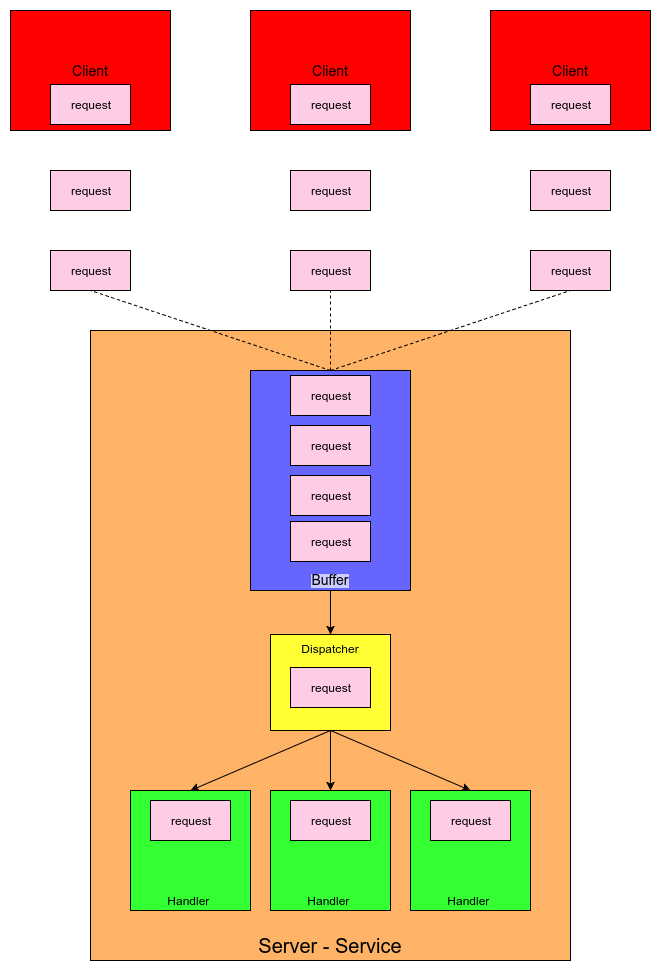

The diagram above was exported from draw.io. Its source (the exported page's mxGraphModel, read from the mxfile embedded in the PNG):
<mxGraphModel dx="786" dy="705" grid="1" gridSize="10" guides="1" tooltips="1" connect="1" arrows="1" fold="1" page="1" pageScale="1" pageWidth="850" pageHeight="1100" background="#ffffff" math="0" shadow="0">
  <root>
    <mxCell id="0" />
    <mxCell id="1" parent="0" />
    <mxCell id="15" value="&lt;font style=&quot;font-size: 20px&quot;&gt;Server - Service&lt;/font&gt;" style="whiteSpace=wrap;html=1;fillColor=#FFB366;verticalAlign=bottom;" vertex="1" parent="1">
      <mxGeometry x="120" y="360" width="480" height="630" as="geometry" />
    </mxCell>
    <mxCell id="13" value="&lt;span style=&quot;background-color: rgb(204 , 204 , 255)&quot;&gt;&lt;font style=&quot;font-size: 14px&quot;&gt;Buffer&lt;/font&gt;&lt;/span&gt;" style="whiteSpace=wrap;html=1;fillColor=#6666FF;verticalAlign=bottom;" vertex="1" parent="1">
      <mxGeometry x="280" y="400" width="160" height="220" as="geometry" />
    </mxCell>
    <mxCell id="3" value="&lt;font style=&quot;font-size: 14px&quot;&gt;Client&lt;/font&gt;" style="whiteSpace=wrap;html=1;fillColor=#FF0000;" vertex="1" parent="1">
      <mxGeometry x="280" y="40" width="160" height="120" as="geometry" />
    </mxCell>
    <mxCell id="6" value="request" style="whiteSpace=wrap;html=1;fillColor=#FFCCE6;" vertex="1" parent="1">
      <mxGeometry x="320" y="200" width="80" height="40" as="geometry" />
    </mxCell>
    <mxCell id="7" value="&lt;font style=&quot;font-size: 14px&quot;&gt;Client&lt;/font&gt;" style="whiteSpace=wrap;html=1;fillColor=#FF0000;" vertex="1" parent="1">
      <mxGeometry x="520" y="40" width="160" height="120" as="geometry" />
    </mxCell>
    <mxCell id="8" value="&lt;font style=&quot;font-size: 14px&quot;&gt;Client&lt;/font&gt;" style="whiteSpace=wrap;html=1;fillColor=#FF0000;" vertex="1" parent="1">
      <mxGeometry x="40" y="40" width="160" height="120" as="geometry" />
    </mxCell>
    <mxCell id="9" value="request" style="whiteSpace=wrap;html=1;fillColor=#FFCCE6;" vertex="1" parent="1">
      <mxGeometry x="80" y="280" width="80" height="40" as="geometry" />
    </mxCell>
    <mxCell id="10" value="request" style="whiteSpace=wrap;html=1;fillColor=#FFCCE6;" vertex="1" parent="1">
      <mxGeometry x="560" y="280" width="80" height="40" as="geometry" />
    </mxCell>
    <mxCell id="11" value="&lt;span style=&quot;font-weight: normal&quot;&gt;request&lt;/span&gt;" style="whiteSpace=wrap;html=1;fillColor=#FFCCE6;fontStyle=1" vertex="1" parent="1">
      <mxGeometry x="320" y="280" width="80" height="40" as="geometry" />
    </mxCell>
    <mxCell id="20" value="" style="endArrow=none;dashed=1;html=1;entryX=0.5;entryY=1;" edge="1" parent="1" source="13" target="11">
      <mxGeometry width="50" height="50" relative="1" as="geometry">
        <mxPoint x="140" y="460" as="sourcePoint" />
        <mxPoint x="190" y="410" as="targetPoint" />
      </mxGeometry>
    </mxCell>
    <mxCell id="21" value="" style="endArrow=none;dashed=1;html=1;entryX=0.5;entryY=1;exitX=0.5;exitY=0;" edge="1" parent="1" source="13" target="10">
      <mxGeometry x="370" y="330" width="50" height="50" as="geometry">
        <mxPoint x="370" y="410" as="sourcePoint" />
        <mxPoint x="370" y="330" as="targetPoint" />
      </mxGeometry>
    </mxCell>
    <mxCell id="22" value="" style="endArrow=none;dashed=1;html=1;entryX=0.5;entryY=1;exitX=0.5;exitY=0;" edge="1" parent="1" source="13" target="9">
      <mxGeometry x="370" y="330" width="50" height="50" as="geometry">
        <mxPoint x="370" y="410" as="sourcePoint" />
        <mxPoint x="370" y="330" as="targetPoint" />
      </mxGeometry>
    </mxCell>
    <mxCell id="24" value="request" style="whiteSpace=wrap;html=1;fillColor=#FFCCE6;" vertex="1" parent="1">
      <mxGeometry x="320" y="405" width="80" height="40" as="geometry" />
    </mxCell>
    <mxCell id="25" value="request" style="whiteSpace=wrap;html=1;fillColor=#FFCCE6;" vertex="1" parent="1">
      <mxGeometry x="320" y="505" width="80" height="40" as="geometry" />
    </mxCell>
    <mxCell id="27" value="request" style="whiteSpace=wrap;html=1;fillColor=#FFCCE6;" vertex="1" parent="1">
      <mxGeometry x="320" y="551" width="80" height="40" as="geometry" />
    </mxCell>
    <mxCell id="26" value="request" style="whiteSpace=wrap;html=1;fillColor=#FFCCE6;" vertex="1" parent="1">
      <mxGeometry x="320" y="455" width="80" height="40" as="geometry" />
    </mxCell>
    <mxCell id="29" style="edgeStyle=orthogonalEdgeStyle;rounded=0;html=1;exitX=0.5;exitY=1;entryX=0.5;entryY=1;jettySize=auto;orthogonalLoop=1;" edge="1" parent="1" source="27" target="27">
      <mxGeometry relative="1" as="geometry" />
    </mxCell>
    <mxCell id="31" value="Dispatcher" style="whiteSpace=wrap;html=1;fillColor=#FFFF33;verticalAlign=top;" vertex="1" parent="1">
      <mxGeometry x="300" y="664" width="120" height="96" as="geometry" />
    </mxCell>
    <mxCell id="30" value="request" style="whiteSpace=wrap;html=1;fillColor=#FFCCE6;" vertex="1" parent="1">
      <mxGeometry x="320" y="697" width="80" height="40" as="geometry" />
    </mxCell>
    <mxCell id="32" value="" style="endArrow=classic;html=1;exitX=0.5;exitY=1;entryX=0.5;entryY=0;" edge="1" parent="1" source="13" target="31">
      <mxGeometry width="50" height="50" relative="1" as="geometry">
        <mxPoint x="390" y="650" as="sourcePoint" />
        <mxPoint x="440" y="600" as="targetPoint" />
      </mxGeometry>
    </mxCell>
    <mxCell id="33" value="request" style="whiteSpace=wrap;html=1;fillColor=#FFCCE6;" vertex="1" parent="1">
      <mxGeometry x="80" y="114" width="80" height="40" as="geometry" />
    </mxCell>
    <mxCell id="34" value="request" style="whiteSpace=wrap;html=1;fillColor=#FFCCE6;" vertex="1" parent="1">
      <mxGeometry x="320" y="114" width="80" height="40" as="geometry" />
    </mxCell>
    <mxCell id="35" value="request" style="whiteSpace=wrap;html=1;fillColor=#FFCCE6;" vertex="1" parent="1">
      <mxGeometry x="560" y="114" width="80" height="40" as="geometry" />
    </mxCell>
    <mxCell id="36" value="request" style="whiteSpace=wrap;html=1;fillColor=#FFCCE6;" vertex="1" parent="1">
      <mxGeometry x="560" y="200" width="80" height="40" as="geometry" />
    </mxCell>
    <mxCell id="38" value="request" style="whiteSpace=wrap;html=1;fillColor=#FFCCE6;" vertex="1" parent="1">
      <mxGeometry x="80" y="200" width="80" height="40" as="geometry" />
    </mxCell>
    <mxCell id="39" value="Handler&amp;nbsp;" style="whiteSpace=wrap;html=1;fillColor=#33FF33;verticalAlign=bottom;" vertex="1" parent="1">
      <mxGeometry x="160" y="820" width="120" height="120" as="geometry" />
    </mxCell>
    <mxCell id="40" value="Handler&amp;nbsp;" style="whiteSpace=wrap;html=1;fillColor=#33FF33;verticalAlign=bottom;" vertex="1" parent="1">
      <mxGeometry x="300" y="820" width="120" height="120" as="geometry" />
    </mxCell>
    <mxCell id="42" value="Handler&amp;nbsp;" style="whiteSpace=wrap;html=1;fillColor=#33FF33;verticalAlign=bottom;" vertex="1" parent="1">
      <mxGeometry x="440" y="820" width="120" height="120" as="geometry" />
    </mxCell>
    <mxCell id="43" value="" style="endArrow=classic;html=1;entryX=0.5;entryY=0;exitX=0.5;exitY=1;" edge="1" parent="1" source="31" target="40">
      <mxGeometry width="50" height="50" relative="1" as="geometry">
        <mxPoint x="350" y="790" as="sourcePoint" />
        <mxPoint x="400" y="740" as="targetPoint" />
      </mxGeometry>
    </mxCell>
    <mxCell id="44" value="" style="endArrow=classic;html=1;exitX=0.5;exitY=1;entryX=0.5;entryY=0;" edge="1" parent="1" source="31" target="42">
      <mxGeometry x="370" y="770" width="50" height="50" as="geometry">
        <mxPoint x="370" y="770" as="sourcePoint" />
        <mxPoint x="370" y="830" as="targetPoint" />
      </mxGeometry>
    </mxCell>
    <mxCell id="45" value="" style="endArrow=classic;html=1;exitX=0.5;exitY=1;entryX=0.5;entryY=0;" edge="1" parent="1" source="31" target="39">
      <mxGeometry x="380" y="780" width="50" height="50" as="geometry">
        <mxPoint x="370" y="770" as="sourcePoint" />
        <mxPoint x="510" y="830" as="targetPoint" />
      </mxGeometry>
    </mxCell>
    <mxCell id="46" value="request" style="whiteSpace=wrap;html=1;fillColor=#FFCCE6;" vertex="1" parent="1">
      <mxGeometry x="320" y="830" width="80" height="40" as="geometry" />
    </mxCell>
    <mxCell id="47" value="request" style="whiteSpace=wrap;html=1;fillColor=#FFCCE6;" vertex="1" parent="1">
      <mxGeometry x="460" y="830" width="80" height="40" as="geometry" />
    </mxCell>
    <mxCell id="48" value="request" style="whiteSpace=wrap;html=1;fillColor=#FFCCE6;" vertex="1" parent="1">
      <mxGeometry x="180" y="830" width="80" height="40" as="geometry" />
    </mxCell>
  </root>
</mxGraphModel>